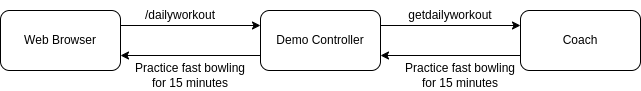

The diagram above was exported from draw.io. Its source (the exported page's mxGraphModel, read from the mxfile embedded in the PNG):
<mxGraphModel dx="1350" dy="769" grid="1" gridSize="10" guides="1" tooltips="1" connect="1" arrows="1" fold="1" page="1" pageScale="1" pageWidth="3300" pageHeight="4681" math="0" shadow="0">
  <root>
    <mxCell id="0" />
    <mxCell id="1" parent="0" />
    <mxCell id="2" value="Web Browser" style="rounded=1;whiteSpace=wrap;html=1;" vertex="1" parent="1">
      <mxGeometry x="230" y="330" width="120" height="60" as="geometry" />
    </mxCell>
    <mxCell id="3" value="Demo Controller" style="rounded=1;whiteSpace=wrap;html=1;" vertex="1" parent="1">
      <mxGeometry x="490" y="330" width="120" height="60" as="geometry" />
    </mxCell>
    <mxCell id="4" value="Coach" style="rounded=1;whiteSpace=wrap;html=1;" vertex="1" parent="1">
      <mxGeometry x="750" y="330" width="120" height="60" as="geometry" />
    </mxCell>
    <mxCell id="5" value="" style="endArrow=classic;html=1;rounded=0;exitX=1;exitY=0.25;exitDx=0;exitDy=0;entryX=0;entryY=0.25;entryDx=0;entryDy=0;" edge="1" source="2" target="3" parent="1">
      <mxGeometry width="50" height="50" relative="1" as="geometry">
        <mxPoint x="660" y="420" as="sourcePoint" />
        <mxPoint x="710" y="370" as="targetPoint" />
      </mxGeometry>
    </mxCell>
    <mxCell id="6" value="" style="endArrow=classic;html=1;rounded=0;exitX=1;exitY=0.25;exitDx=0;exitDy=0;entryX=0;entryY=0.25;entryDx=0;entryDy=0;" edge="1" source="3" target="4" parent="1">
      <mxGeometry width="50" height="50" relative="1" as="geometry">
        <mxPoint x="610" y="340" as="sourcePoint" />
        <mxPoint x="750" y="340" as="targetPoint" />
      </mxGeometry>
    </mxCell>
    <mxCell id="7" value="" style="endArrow=classic;html=1;rounded=0;entryX=1;entryY=0.75;entryDx=0;entryDy=0;exitX=0;exitY=0.75;exitDx=0;exitDy=0;" edge="1" source="3" target="2" parent="1">
      <mxGeometry width="50" height="50" relative="1" as="geometry">
        <mxPoint x="660" y="420" as="sourcePoint" />
        <mxPoint x="710" y="370" as="targetPoint" />
      </mxGeometry>
    </mxCell>
    <mxCell id="8" value="" style="endArrow=classic;html=1;rounded=0;entryX=1;entryY=0.75;entryDx=0;entryDy=0;exitX=0;exitY=0.75;exitDx=0;exitDy=0;" edge="1" source="4" target="3" parent="1">
      <mxGeometry width="50" height="50" relative="1" as="geometry">
        <mxPoint x="660" y="420" as="sourcePoint" />
        <mxPoint x="710" y="370" as="targetPoint" />
      </mxGeometry>
    </mxCell>
    <mxCell id="9" value="/dailyworkout" style="text;html=1;strokeColor=none;fillColor=none;align=center;verticalAlign=middle;whiteSpace=wrap;rounded=0;" vertex="1" parent="1">
      <mxGeometry x="380" y="320" width="60" height="30" as="geometry" />
    </mxCell>
    <mxCell id="10" value="getdailyworkout" style="text;html=1;strokeColor=none;fillColor=none;align=center;verticalAlign=middle;whiteSpace=wrap;rounded=0;" vertex="1" parent="1">
      <mxGeometry x="650" y="320" width="60" height="30" as="geometry" />
    </mxCell>
    <mxCell id="11" value="Practice fast bowling for 15 minutes" style="text;html=1;strokeColor=none;fillColor=none;align=center;verticalAlign=middle;whiteSpace=wrap;rounded=0;" vertex="1" parent="1">
      <mxGeometry x="630" y="380" width="120" height="30" as="geometry" />
    </mxCell>
    <mxCell id="12" value="Practice fast bowling for 15 minutes" style="text;html=1;strokeColor=none;fillColor=none;align=center;verticalAlign=middle;whiteSpace=wrap;rounded=0;" vertex="1" parent="1">
      <mxGeometry x="360" y="380" width="120" height="30" as="geometry" />
    </mxCell>
  </root>
</mxGraphModel>